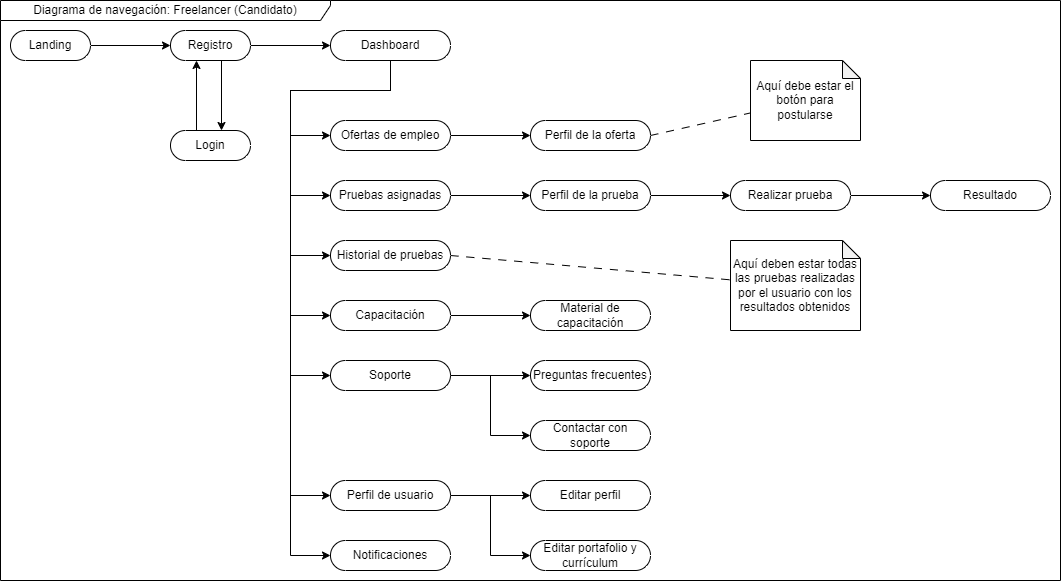

The diagram above was exported from draw.io. Its source (the exported page's mxGraphModel, read from the mxfile embedded in the PNG):
<mxGraphModel dx="2704" dy="621" grid="1" gridSize="10" guides="1" tooltips="1" connect="1" arrows="1" fold="1" page="1" pageScale="1" pageWidth="827" pageHeight="1169" math="0" shadow="0">
  <root>
    <mxCell id="0" />
    <mxCell id="1" parent="0" />
    <mxCell id="5oaJ0P189N5XvwXW1pes-1" value="" style="edgeStyle=orthogonalEdgeStyle;rounded=0;orthogonalLoop=1;jettySize=auto;html=1;" parent="1" source="5oaJ0P189N5XvwXW1pes-2" target="5oaJ0P189N5XvwXW1pes-5" edge="1">
      <mxGeometry relative="1" as="geometry" />
    </mxCell>
    <mxCell id="5oaJ0P189N5XvwXW1pes-2" value="Landing" style="html=1;dashed=0;whiteSpace=wrap;shape=mxgraph.dfd.start;container=0;" parent="1" vertex="1">
      <mxGeometry x="-1600" y="80" width="80" height="30" as="geometry" />
    </mxCell>
    <mxCell id="5oaJ0P189N5XvwXW1pes-3" value="" style="edgeStyle=orthogonalEdgeStyle;rounded=0;orthogonalLoop=1;jettySize=auto;html=1;" parent="1" edge="1">
      <mxGeometry relative="1" as="geometry">
        <mxPoint x="-1389" y="110" as="sourcePoint" />
        <mxPoint x="-1389" y="180" as="targetPoint" />
      </mxGeometry>
    </mxCell>
    <mxCell id="5oaJ0P189N5XvwXW1pes-4" value="" style="edgeStyle=orthogonalEdgeStyle;rounded=0;orthogonalLoop=1;jettySize=auto;html=1;" parent="1" source="5oaJ0P189N5XvwXW1pes-5" target="5oaJ0P189N5XvwXW1pes-9" edge="1">
      <mxGeometry relative="1" as="geometry" />
    </mxCell>
    <mxCell id="5oaJ0P189N5XvwXW1pes-5" value="Registro" style="html=1;dashed=0;whiteSpace=wrap;shape=mxgraph.dfd.start;container=0;" parent="1" vertex="1">
      <mxGeometry x="-1440" y="80" width="80" height="30" as="geometry" />
    </mxCell>
    <mxCell id="5oaJ0P189N5XvwXW1pes-6" value="" style="edgeStyle=orthogonalEdgeStyle;rounded=0;orthogonalLoop=1;jettySize=auto;html=1;" parent="1" edge="1">
      <mxGeometry relative="1" as="geometry">
        <mxPoint x="-1414" y="180" as="sourcePoint" />
        <mxPoint x="-1414" y="110" as="targetPoint" />
      </mxGeometry>
    </mxCell>
    <mxCell id="5oaJ0P189N5XvwXW1pes-7" value="Login" style="html=1;dashed=0;whiteSpace=wrap;shape=mxgraph.dfd.start;container=0;" parent="1" vertex="1">
      <mxGeometry x="-1440" y="180" width="80" height="30" as="geometry" />
    </mxCell>
    <mxCell id="5oaJ0P189N5XvwXW1pes-8" value="" style="edgeStyle=orthogonalEdgeStyle;rounded=0;orthogonalLoop=1;jettySize=auto;html=1;" parent="1" source="5oaJ0P189N5XvwXW1pes-9" target="5oaJ0P189N5XvwXW1pes-10" edge="1">
      <mxGeometry relative="1" as="geometry">
        <Array as="points">
          <mxPoint x="-1220" y="140" />
          <mxPoint x="-1320" y="140" />
          <mxPoint x="-1320" y="185" />
        </Array>
      </mxGeometry>
    </mxCell>
    <mxCell id="2rMUXMfhTizo2nyJIybv-2" value="" style="edgeStyle=orthogonalEdgeStyle;rounded=0;orthogonalLoop=1;jettySize=auto;html=1;" parent="1" source="5oaJ0P189N5XvwXW1pes-9" target="2rMUXMfhTizo2nyJIybv-1" edge="1">
      <mxGeometry relative="1" as="geometry">
        <Array as="points">
          <mxPoint x="-1220" y="140" />
          <mxPoint x="-1320" y="140" />
          <mxPoint x="-1320" y="245" />
        </Array>
      </mxGeometry>
    </mxCell>
    <mxCell id="2rMUXMfhTizo2nyJIybv-4" value="" style="edgeStyle=orthogonalEdgeStyle;rounded=0;orthogonalLoop=1;jettySize=auto;html=1;" parent="1" source="5oaJ0P189N5XvwXW1pes-9" target="2rMUXMfhTizo2nyJIybv-3" edge="1">
      <mxGeometry relative="1" as="geometry">
        <Array as="points">
          <mxPoint x="-1220" y="140" />
          <mxPoint x="-1320" y="140" />
          <mxPoint x="-1320" y="305" />
        </Array>
      </mxGeometry>
    </mxCell>
    <mxCell id="5oaJ0P189N5XvwXW1pes-9" value="Dashboard" style="html=1;dashed=0;whiteSpace=wrap;shape=mxgraph.dfd.start;container=0;" parent="1" vertex="1">
      <mxGeometry x="-1280" y="80" width="120" height="30" as="geometry" />
    </mxCell>
    <mxCell id="ZuOmt-C_GgbWU3VCdtG--10" value="" style="edgeStyle=orthogonalEdgeStyle;rounded=0;orthogonalLoop=1;jettySize=auto;html=1;" edge="1" parent="1" source="5oaJ0P189N5XvwXW1pes-10" target="ZuOmt-C_GgbWU3VCdtG--9">
      <mxGeometry relative="1" as="geometry" />
    </mxCell>
    <mxCell id="5oaJ0P189N5XvwXW1pes-10" value="Ofertas de empleo" style="html=1;dashed=0;whiteSpace=wrap;shape=mxgraph.dfd.start;container=0;" parent="1" vertex="1">
      <mxGeometry x="-1280" y="170" width="120" height="30" as="geometry" />
    </mxCell>
    <mxCell id="ZuOmt-C_GgbWU3VCdtG--2" value="" style="edgeStyle=orthogonalEdgeStyle;rounded=0;orthogonalLoop=1;jettySize=auto;html=1;" edge="1" parent="1" source="2rMUXMfhTizo2nyJIybv-1" target="ZuOmt-C_GgbWU3VCdtG--1">
      <mxGeometry relative="1" as="geometry" />
    </mxCell>
    <mxCell id="2rMUXMfhTizo2nyJIybv-1" value="Pruebas asignadas" style="html=1;dashed=0;whiteSpace=wrap;shape=mxgraph.dfd.start;container=0;" parent="1" vertex="1">
      <mxGeometry x="-1280" y="230" width="120" height="30" as="geometry" />
    </mxCell>
    <mxCell id="2rMUXMfhTizo2nyJIybv-3" value="Historial de pruebas" style="html=1;dashed=0;whiteSpace=wrap;shape=mxgraph.dfd.start;container=0;" parent="1" vertex="1">
      <mxGeometry x="-1280" y="290" width="120" height="30" as="geometry" />
    </mxCell>
    <mxCell id="yG2EVPRb2X_vVeKDYKuI-1" value="Diagrama de navegación: Freelancer (Candidato)" style="shape=umlFrame;whiteSpace=wrap;html=1;pointerEvents=0;recursiveResize=0;container=0;collapsible=0;width=330;height=20;" parent="1" vertex="1">
      <mxGeometry x="-1610" y="50" width="1060" height="580" as="geometry" />
    </mxCell>
    <mxCell id="ZuOmt-C_GgbWU3VCdtG--4" value="" style="edgeStyle=orthogonalEdgeStyle;rounded=0;orthogonalLoop=1;jettySize=auto;html=1;" edge="1" parent="1" source="ZuOmt-C_GgbWU3VCdtG--1" target="ZuOmt-C_GgbWU3VCdtG--3">
      <mxGeometry relative="1" as="geometry" />
    </mxCell>
    <mxCell id="ZuOmt-C_GgbWU3VCdtG--1" value="Perfil de la prueba" style="html=1;dashed=0;whiteSpace=wrap;shape=mxgraph.dfd.start;container=0;" vertex="1" parent="1">
      <mxGeometry x="-1080" y="230" width="120" height="30" as="geometry" />
    </mxCell>
    <mxCell id="JNRfOsXPBGQRz_IlH0is-4" value="" style="edgeStyle=orthogonalEdgeStyle;rounded=0;orthogonalLoop=1;jettySize=auto;html=1;" edge="1" parent="1" source="ZuOmt-C_GgbWU3VCdtG--3" target="JNRfOsXPBGQRz_IlH0is-3">
      <mxGeometry relative="1" as="geometry" />
    </mxCell>
    <mxCell id="ZuOmt-C_GgbWU3VCdtG--3" value="Realizar prueba" style="html=1;dashed=0;whiteSpace=wrap;shape=mxgraph.dfd.start;container=0;" vertex="1" parent="1">
      <mxGeometry x="-880" y="230" width="120" height="30" as="geometry" />
    </mxCell>
    <mxCell id="ZuOmt-C_GgbWU3VCdtG--9" value="Perfil de la oferta" style="html=1;dashed=0;whiteSpace=wrap;shape=mxgraph.dfd.start;container=0;" vertex="1" parent="1">
      <mxGeometry x="-1080" y="170" width="120" height="30" as="geometry" />
    </mxCell>
    <mxCell id="JNRfOsXPBGQRz_IlH0is-1" value="" style="rounded=0;orthogonalLoop=1;jettySize=auto;html=1;dashed=1;dashPattern=8 8;endArrow=none;endFill=0;exitX=1;exitY=0.5;exitDx=0;exitDy=0;exitPerimeter=0;" edge="1" parent="1" target="JNRfOsXPBGQRz_IlH0is-2" source="ZuOmt-C_GgbWU3VCdtG--9">
      <mxGeometry relative="1" as="geometry">
        <mxPoint x="-960" y="148" as="sourcePoint" />
      </mxGeometry>
    </mxCell>
    <mxCell id="JNRfOsXPBGQRz_IlH0is-2" value="&lt;div&gt;Aquí debe estar el botón para postularse&lt;/div&gt;" style="shape=note;whiteSpace=wrap;html=1;backgroundOutline=1;darkOpacity=0.05;size=18;" vertex="1" parent="1">
      <mxGeometry x="-860" y="110" width="110" height="80" as="geometry" />
    </mxCell>
    <mxCell id="JNRfOsXPBGQRz_IlH0is-3" value="Resultado" style="html=1;dashed=0;whiteSpace=wrap;shape=mxgraph.dfd.start;container=0;" vertex="1" parent="1">
      <mxGeometry x="-680" y="230" width="120" height="30" as="geometry" />
    </mxCell>
    <mxCell id="JNRfOsXPBGQRz_IlH0is-6" value="" style="rounded=0;orthogonalLoop=1;jettySize=auto;html=1;dashed=1;dashPattern=8 8;endArrow=none;endFill=0;exitX=1;exitY=0.5;exitDx=0;exitDy=0;exitPerimeter=0;" edge="1" parent="1" target="JNRfOsXPBGQRz_IlH0is-7" source="2rMUXMfhTizo2nyJIybv-3">
      <mxGeometry relative="1" as="geometry">
        <mxPoint x="-980" y="345" as="sourcePoint" />
      </mxGeometry>
    </mxCell>
    <mxCell id="JNRfOsXPBGQRz_IlH0is-7" value="&lt;div&gt;Aquí deben estar todas las pruebas realizadas por el usuario con los resultados obtenidos&lt;/div&gt;" style="shape=note;whiteSpace=wrap;html=1;backgroundOutline=1;darkOpacity=0.05;size=18;" vertex="1" parent="1">
      <mxGeometry x="-880" y="290" width="130" height="90" as="geometry" />
    </mxCell>
    <mxCell id="6yUlsVZ0ne_PSi-XsxWg-1" value="" style="edgeStyle=orthogonalEdgeStyle;rounded=0;orthogonalLoop=1;jettySize=auto;html=1;" edge="1" parent="1" source="6yUlsVZ0ne_PSi-XsxWg-2" target="6yUlsVZ0ne_PSi-XsxWg-3">
      <mxGeometry relative="1" as="geometry" />
    </mxCell>
    <mxCell id="6yUlsVZ0ne_PSi-XsxWg-2" value="Perfil de usuario" style="html=1;dashed=0;whiteSpace=wrap;shape=mxgraph.dfd.start;container=0;" vertex="1" parent="1">
      <mxGeometry x="-1280" y="530" width="120" height="30" as="geometry" />
    </mxCell>
    <mxCell id="6yUlsVZ0ne_PSi-XsxWg-3" value="Editar perfil" style="html=1;dashed=0;whiteSpace=wrap;shape=mxgraph.dfd.start;container=0;" vertex="1" parent="1">
      <mxGeometry x="-1080" y="530" width="120" height="30" as="geometry" />
    </mxCell>
    <mxCell id="6yUlsVZ0ne_PSi-XsxWg-4" value="Notificaciones" style="html=1;dashed=0;whiteSpace=wrap;shape=mxgraph.dfd.start;container=0;" vertex="1" parent="1">
      <mxGeometry x="-1280" y="590" width="120" height="30" as="geometry" />
    </mxCell>
    <mxCell id="8Y1R-pz1lLuvl3H-8gaf-2" value="" style="edgeStyle=orthogonalEdgeStyle;rounded=0;orthogonalLoop=1;jettySize=auto;html=1;" edge="1" parent="1" source="6yUlsVZ0ne_PSi-XsxWg-5" target="8Y1R-pz1lLuvl3H-8gaf-1">
      <mxGeometry relative="1" as="geometry" />
    </mxCell>
    <mxCell id="6yUlsVZ0ne_PSi-XsxWg-5" value="Capacitación" style="html=1;dashed=0;whiteSpace=wrap;shape=mxgraph.dfd.start;container=0;" vertex="1" parent="1">
      <mxGeometry x="-1280" y="350" width="120" height="30" as="geometry" />
    </mxCell>
    <mxCell id="6yUlsVZ0ne_PSi-XsxWg-6" value="" style="edgeStyle=orthogonalEdgeStyle;rounded=0;orthogonalLoop=1;jettySize=auto;html=1;" edge="1" parent="1" source="6yUlsVZ0ne_PSi-XsxWg-7" target="6yUlsVZ0ne_PSi-XsxWg-8">
      <mxGeometry relative="1" as="geometry" />
    </mxCell>
    <mxCell id="6yUlsVZ0ne_PSi-XsxWg-7" value="Soporte" style="html=1;dashed=0;whiteSpace=wrap;shape=mxgraph.dfd.start;container=0;" vertex="1" parent="1">
      <mxGeometry x="-1280" y="410" width="120" height="30" as="geometry" />
    </mxCell>
    <mxCell id="6yUlsVZ0ne_PSi-XsxWg-8" value="Preguntas frecuentes" style="html=1;dashed=0;whiteSpace=wrap;shape=mxgraph.dfd.start;container=0;" vertex="1" parent="1">
      <mxGeometry x="-1080" y="410" width="120" height="30" as="geometry" />
    </mxCell>
    <mxCell id="6yUlsVZ0ne_PSi-XsxWg-9" value="Contactar con soporte" style="html=1;dashed=0;whiteSpace=wrap;shape=mxgraph.dfd.start;container=0;" vertex="1" parent="1">
      <mxGeometry x="-1080" y="470" width="120" height="30" as="geometry" />
    </mxCell>
    <mxCell id="6yUlsVZ0ne_PSi-XsxWg-10" style="edgeStyle=orthogonalEdgeStyle;rounded=0;orthogonalLoop=1;jettySize=auto;html=1;entryX=0;entryY=0.5;entryDx=0;entryDy=0;entryPerimeter=0;" edge="1" parent="1" source="6yUlsVZ0ne_PSi-XsxWg-7" target="6yUlsVZ0ne_PSi-XsxWg-9">
      <mxGeometry relative="1" as="geometry" />
    </mxCell>
    <mxCell id="6yUlsVZ0ne_PSi-XsxWg-11" style="edgeStyle=orthogonalEdgeStyle;rounded=0;orthogonalLoop=1;jettySize=auto;html=1;entryX=0;entryY=0.5;entryDx=0;entryDy=0;entryPerimeter=0;" edge="1" parent="1" source="5oaJ0P189N5XvwXW1pes-9" target="6yUlsVZ0ne_PSi-XsxWg-5">
      <mxGeometry relative="1" as="geometry">
        <Array as="points">
          <mxPoint x="-1220" y="140" />
          <mxPoint x="-1320" y="140" />
          <mxPoint x="-1320" y="365" />
        </Array>
      </mxGeometry>
    </mxCell>
    <mxCell id="6yUlsVZ0ne_PSi-XsxWg-12" style="edgeStyle=orthogonalEdgeStyle;rounded=0;orthogonalLoop=1;jettySize=auto;html=1;entryX=0;entryY=0.5;entryDx=0;entryDy=0;entryPerimeter=0;" edge="1" parent="1" source="5oaJ0P189N5XvwXW1pes-9" target="6yUlsVZ0ne_PSi-XsxWg-7">
      <mxGeometry relative="1" as="geometry">
        <Array as="points">
          <mxPoint x="-1220" y="140" />
          <mxPoint x="-1320" y="140" />
          <mxPoint x="-1320" y="425" />
        </Array>
      </mxGeometry>
    </mxCell>
    <mxCell id="6yUlsVZ0ne_PSi-XsxWg-13" style="edgeStyle=orthogonalEdgeStyle;rounded=0;orthogonalLoop=1;jettySize=auto;html=1;entryX=0;entryY=0.5;entryDx=0;entryDy=0;entryPerimeter=0;" edge="1" parent="1" source="5oaJ0P189N5XvwXW1pes-9" target="6yUlsVZ0ne_PSi-XsxWg-2">
      <mxGeometry relative="1" as="geometry">
        <Array as="points">
          <mxPoint x="-1220" y="140" />
          <mxPoint x="-1320" y="140" />
          <mxPoint x="-1320" y="545" />
        </Array>
      </mxGeometry>
    </mxCell>
    <mxCell id="6yUlsVZ0ne_PSi-XsxWg-14" style="edgeStyle=orthogonalEdgeStyle;rounded=0;orthogonalLoop=1;jettySize=auto;html=1;entryX=0;entryY=0.5;entryDx=0;entryDy=0;entryPerimeter=0;" edge="1" parent="1" source="5oaJ0P189N5XvwXW1pes-9" target="6yUlsVZ0ne_PSi-XsxWg-4">
      <mxGeometry relative="1" as="geometry">
        <Array as="points">
          <mxPoint x="-1220" y="140" />
          <mxPoint x="-1320" y="140" />
          <mxPoint x="-1320" y="605" />
        </Array>
      </mxGeometry>
    </mxCell>
    <mxCell id="8Y1R-pz1lLuvl3H-8gaf-1" value="Material de capacitación" style="html=1;dashed=0;whiteSpace=wrap;shape=mxgraph.dfd.start;container=0;" vertex="1" parent="1">
      <mxGeometry x="-1080" y="350" width="120" height="30" as="geometry" />
    </mxCell>
    <mxCell id="8Y1R-pz1lLuvl3H-8gaf-4" value="Editar portafolio y currículum" style="html=1;dashed=0;whiteSpace=wrap;shape=mxgraph.dfd.start;container=0;" vertex="1" parent="1">
      <mxGeometry x="-1080" y="590" width="120" height="30" as="geometry" />
    </mxCell>
    <mxCell id="8Y1R-pz1lLuvl3H-8gaf-5" style="edgeStyle=orthogonalEdgeStyle;rounded=0;orthogonalLoop=1;jettySize=auto;html=1;entryX=0;entryY=0.5;entryDx=0;entryDy=0;entryPerimeter=0;" edge="1" parent="1" source="6yUlsVZ0ne_PSi-XsxWg-2" target="8Y1R-pz1lLuvl3H-8gaf-4">
      <mxGeometry relative="1" as="geometry" />
    </mxCell>
  </root>
</mxGraphModel>